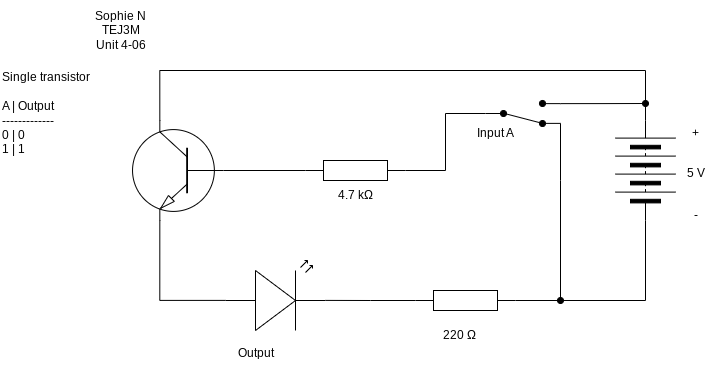

The diagram above was exported from draw.io. Its source (the exported page's mxGraphModel, read from the mxfile embedded in the PNG):
<mxGraphModel dx="1913" dy="658" grid="1" gridSize="10" guides="1" tooltips="1" connect="1" arrows="1" fold="1" page="1" pageScale="1" pageWidth="827" pageHeight="1169" math="0" shadow="0">
  <root>
    <mxCell id="0" />
    <mxCell id="1" parent="0" />
    <mxCell id="12" style="edgeStyle=orthogonalEdgeStyle;html=1;exitX=0.7;exitY=0;exitDx=0;exitDy=0;exitPerimeter=0;entryX=1;entryY=0.5;entryDx=0;entryDy=0;endArrow=none;endFill=0;rounded=0;curved=0;" edge="1" parent="1" source="2" target="5">
      <mxGeometry relative="1" as="geometry">
        <Array as="points">
          <mxPoint x="144" y="180" />
          <mxPoint x="630" y="180" />
        </Array>
      </mxGeometry>
    </mxCell>
    <mxCell id="2" value="" style="verticalLabelPosition=bottom;shadow=0;dashed=0;align=center;html=1;verticalAlign=top;shape=mxgraph.electrical.transistors.npn_transistor_1;flipH=1;" vertex="1" parent="1">
      <mxGeometry x="115" y="230" width="95" height="100" as="geometry" />
    </mxCell>
    <mxCell id="15" style="edgeStyle=orthogonalEdgeStyle;html=1;exitX=1;exitY=0.88;exitDx=0;exitDy=0;endArrow=oval;endFill=1;rounded=0;curved=0;" edge="1" parent="1" source="3">
      <mxGeometry relative="1" as="geometry">
        <mxPoint x="545" y="410" as="targetPoint" />
        <Array as="points">
          <mxPoint x="545" y="290" />
          <mxPoint x="545" y="290" />
        </Array>
      </mxGeometry>
    </mxCell>
    <mxCell id="16" style="edgeStyle=orthogonalEdgeStyle;html=1;exitX=1;exitY=0.12;exitDx=0;exitDy=0;endArrow=oval;endFill=1;rounded=0;curved=0;" edge="1" parent="1" source="3">
      <mxGeometry relative="1" as="geometry">
        <mxPoint x="630" y="213" as="targetPoint" />
      </mxGeometry>
    </mxCell>
    <mxCell id="3" value="" style="html=1;shape=mxgraph.electrical.electro-mechanical.twoWaySwitch;aspect=fixed;elSwitchState=2;flipH=0;flipV=1;strokeColor=default;fillColor=#000000;" vertex="1" parent="1">
      <mxGeometry x="470" y="210" width="75" height="26" as="geometry" />
    </mxCell>
    <mxCell id="4" value="" style="pointerEvents=1;verticalLabelPosition=bottom;shadow=0;dashed=0;align=center;html=1;verticalAlign=top;shape=mxgraph.electrical.resistors.resistor_1;" vertex="1" parent="1">
      <mxGeometry x="400" y="400" width="100" height="20" as="geometry" />
    </mxCell>
    <mxCell id="5" value="" style="pointerEvents=1;verticalLabelPosition=bottom;shadow=0;dashed=0;align=center;html=1;verticalAlign=top;shape=mxgraph.electrical.miscellaneous.batteryStack;rotation=-90;" vertex="1" parent="1">
      <mxGeometry x="580" y="250" width="100" height="60" as="geometry" />
    </mxCell>
    <mxCell id="6" value="" style="verticalLabelPosition=bottom;shadow=0;dashed=0;align=center;html=1;verticalAlign=top;shape=mxgraph.electrical.opto_electronics.led_2;pointerEvents=1;" vertex="1" parent="1">
      <mxGeometry x="210" y="370" width="100" height="70" as="geometry" />
    </mxCell>
    <mxCell id="14" style="edgeStyle=orthogonalEdgeStyle;html=1;exitX=1;exitY=0.5;exitDx=0;exitDy=0;exitPerimeter=0;entryX=0;entryY=0.5;entryDx=0;entryDy=0;endArrow=none;endFill=0;rounded=0;curved=0;" edge="1" parent="1" source="7" target="3">
      <mxGeometry relative="1" as="geometry" />
    </mxCell>
    <mxCell id="7" value="" style="pointerEvents=1;verticalLabelPosition=bottom;shadow=0;dashed=0;align=center;html=1;verticalAlign=top;shape=mxgraph.electrical.resistors.resistor_1;" vertex="1" parent="1">
      <mxGeometry x="290" y="270" width="100" height="20" as="geometry" />
    </mxCell>
    <mxCell id="8" style="edgeStyle=orthogonalEdgeStyle;html=1;exitX=0;exitY=0.5;exitDx=0;exitDy=0;entryX=1;entryY=0.5;entryDx=0;entryDy=0;entryPerimeter=0;endArrow=none;endFill=0;rounded=0;curved=0;" edge="1" parent="1" source="5" target="4">
      <mxGeometry relative="1" as="geometry" />
    </mxCell>
    <mxCell id="10" style="edgeStyle=orthogonalEdgeStyle;html=1;exitX=0;exitY=0.5;exitDx=0;exitDy=0;exitPerimeter=0;entryX=1;entryY=0.57;entryDx=0;entryDy=0;entryPerimeter=0;endArrow=none;endFill=0;rounded=0;curved=0;" edge="1" parent="1" source="4" target="6">
      <mxGeometry relative="1" as="geometry" />
    </mxCell>
    <mxCell id="11" style="edgeStyle=orthogonalEdgeStyle;html=1;exitX=0;exitY=0.57;exitDx=0;exitDy=0;exitPerimeter=0;entryX=0.7;entryY=1;entryDx=0;entryDy=0;entryPerimeter=0;endArrow=none;endFill=0;rounded=0;curved=0;" edge="1" parent="1" source="6" target="2">
      <mxGeometry relative="1" as="geometry" />
    </mxCell>
    <mxCell id="13" style="edgeStyle=none;html=1;exitX=0;exitY=0.5;exitDx=0;exitDy=0;exitPerimeter=0;entryX=0;entryY=0.5;entryDx=0;entryDy=0;entryPerimeter=0;endArrow=none;endFill=0;" edge="1" parent="1" source="2" target="7">
      <mxGeometry relative="1" as="geometry" />
    </mxCell>
    <mxCell id="17" value="+" style="text;html=1;align=center;verticalAlign=middle;resizable=0;points=[];autosize=1;strokeColor=none;fillColor=none;" vertex="1" parent="1">
      <mxGeometry x="665" y="228" width="30" height="30" as="geometry" />
    </mxCell>
    <mxCell id="18" value="-" style="text;html=1;align=center;verticalAlign=middle;resizable=0;points=[];autosize=1;strokeColor=none;fillColor=none;" vertex="1" parent="1">
      <mxGeometry x="665" y="310" width="30" height="30" as="geometry" />
    </mxCell>
    <mxCell id="19" value="5 V" style="text;html=1;align=center;verticalAlign=middle;resizable=0;points=[];autosize=1;strokeColor=none;fillColor=none;" vertex="1" parent="1">
      <mxGeometry x="660" y="268" width="40" height="30" as="geometry" />
    </mxCell>
    <mxCell id="20" value="220&amp;nbsp;Ω" style="text;html=1;align=center;verticalAlign=middle;resizable=0;points=[];autosize=1;strokeColor=none;fillColor=none;" vertex="1" parent="1">
      <mxGeometry x="414" y="430" width="60" height="30" as="geometry" />
    </mxCell>
    <mxCell id="21" value="4.7 kΩ" style="text;html=1;align=center;verticalAlign=middle;resizable=0;points=[];autosize=1;strokeColor=none;fillColor=none;" vertex="1" parent="1">
      <mxGeometry x="310" y="290" width="60" height="30" as="geometry" />
    </mxCell>
    <mxCell id="22" value="Input A" style="text;html=1;align=center;verticalAlign=middle;resizable=0;points=[];autosize=1;strokeColor=none;fillColor=none;" vertex="1" parent="1">
      <mxGeometry x="450" y="228" width="60" height="30" as="geometry" />
    </mxCell>
    <mxCell id="23" value="Output" style="text;html=1;align=center;verticalAlign=middle;resizable=0;points=[];autosize=1;strokeColor=none;fillColor=none;" vertex="1" parent="1">
      <mxGeometry x="210" y="448" width="60" height="30" as="geometry" />
    </mxCell>
    <mxCell id="24" value="Sophie N&lt;div&gt;TEJ3M&lt;/div&gt;&lt;div&gt;Unit 4-06&lt;/div&gt;" style="text;html=1;align=center;verticalAlign=middle;resizable=0;points=[];autosize=1;strokeColor=none;fillColor=none;" vertex="1" parent="1">
      <mxGeometry x="70" y="110" width="70" height="60" as="geometry" />
    </mxCell>
    <mxCell id="25" value="Single transistor&lt;div&gt;&lt;br&gt;&lt;/div&gt;&lt;div&gt;A | Output&lt;/div&gt;&lt;div&gt;-------------&lt;/div&gt;&lt;div&gt;0 | 0&lt;/div&gt;&lt;div&gt;1 | 1&lt;/div&gt;" style="text;html=1;align=left;verticalAlign=middle;resizable=0;points=[];autosize=1;strokeColor=none;fillColor=none;" vertex="1" parent="1">
      <mxGeometry x="-15" y="173" width="110" height="100" as="geometry" />
    </mxCell>
  </root>
</mxGraphModel>